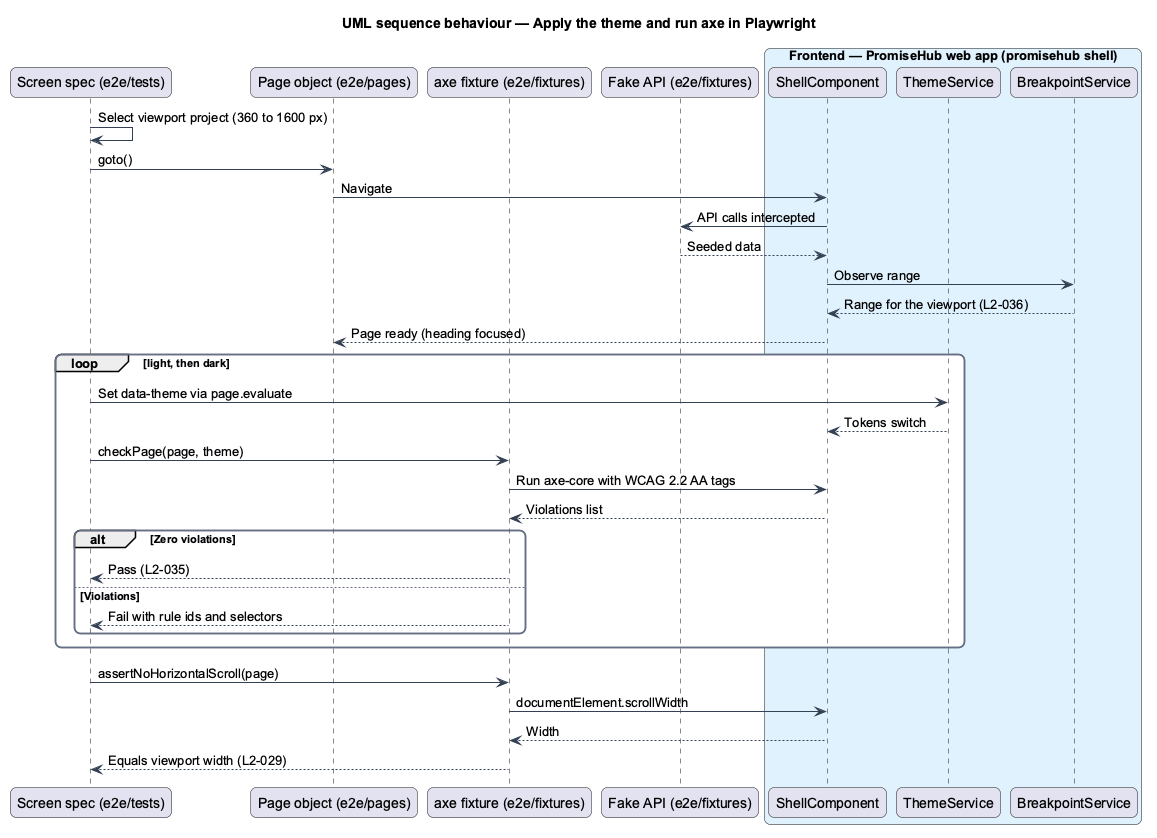

The diagram above was rendered by PlantUML. Its source (embedded in the PNG):
@startuml
title UML sequence behaviour — Apply the theme and run axe in Playwright
skinparam backgroundColor #FFFFFF
skinparam shadowing false
skinparam roundcorner 12
skinparam defaultFontName Arial
skinparam ArrowColor #344054
skinparam rectangle {
  BorderColor #344054
  FontColor #101828
}
skinparam package {
  BorderColor #667085
  FontColor #101828
  BackgroundColor #F9FAFB
}
participant "Screen spec (e2e/tests)" as spec
participant "Page object (e2e/pages)" as po
participant "axe fixture (e2e/fixtures)" as axe
participant "Fake API (e2e/fixtures)" as fake
box "Frontend — PromiseHub web app (promisehub shell)" #E0F2FE
  participant "ShellComponent" as shell
  participant "ThemeService" as theme
  participant "BreakpointService" as bp
end box
spec -> spec : Select viewport project (360 to 1600 px)
spec -> po : goto()
po -> shell : Navigate
shell -> fake : API calls intercepted
fake --> shell : Seeded data
shell -> bp : Observe range
bp --> shell : Range for the viewport (L2-036)
shell --> po : Page ready (heading focused)
loop light, then dark
  spec -> theme : Set data-theme via page.evaluate
  theme --> shell : Tokens switch
  spec -> axe : checkPage(page, theme)
  axe -> shell : Run axe-core with WCAG 2.2 AA tags
  shell --> axe : Violations list
  alt Zero violations
    axe --> spec : Pass (L2-035)
  else Violations
    axe --> spec : Fail with rule ids and selectors
  end
end
spec -> axe : assertNoHorizontalScroll(page)
axe -> shell : documentElement.scrollWidth
shell --> axe : Width
axe --> spec : Equals viewport width (L2-029)
@enduml